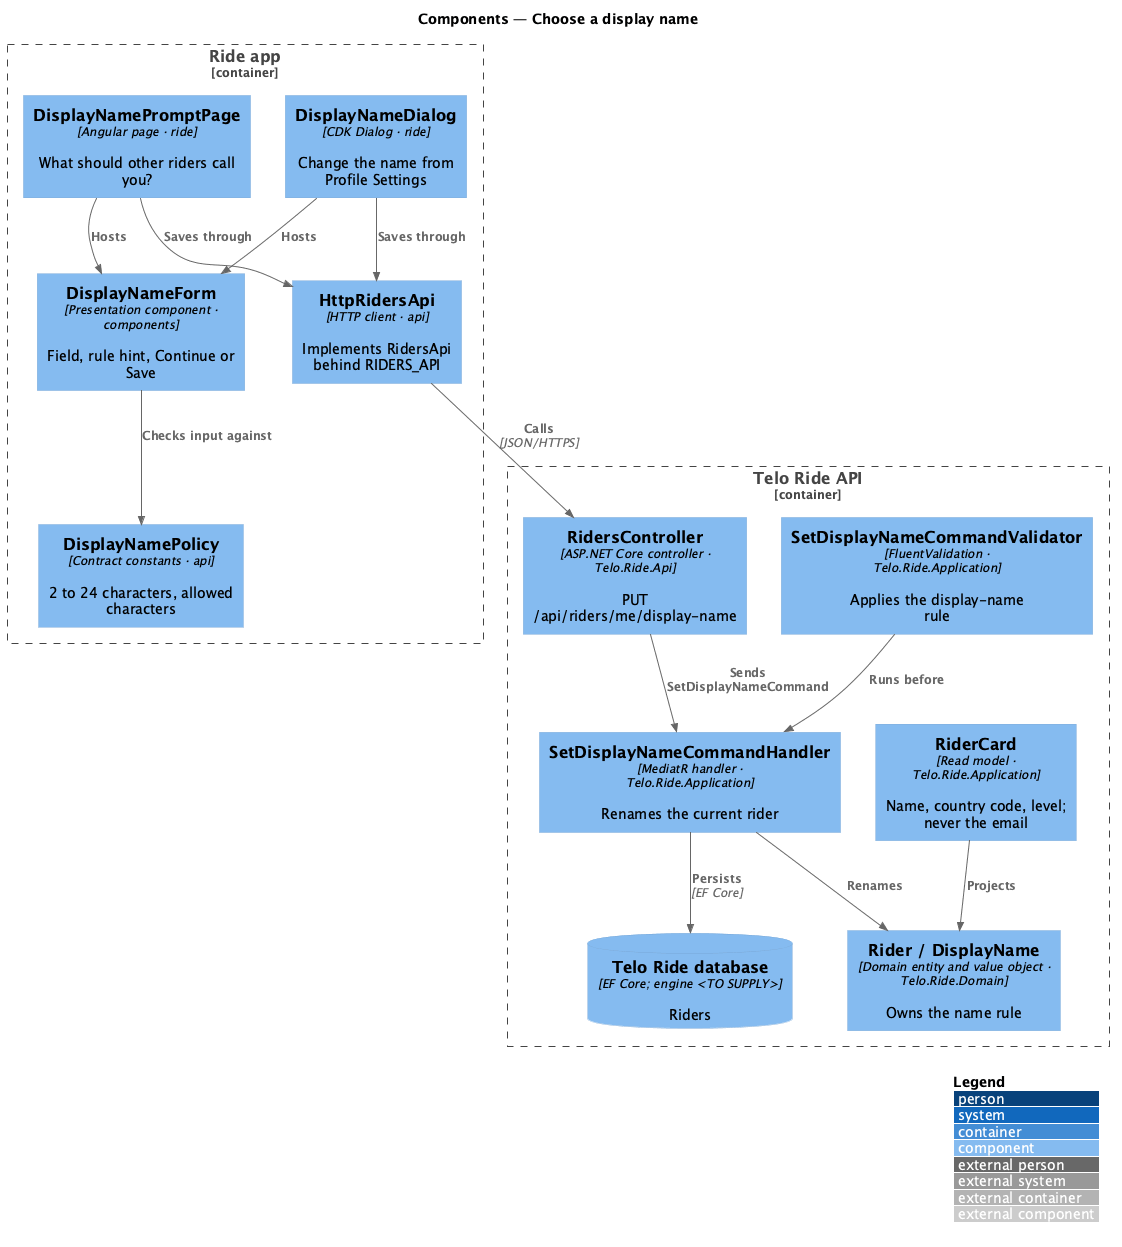

The diagram above was rendered by PlantUML. Its source (embedded in the PNG):
@startuml
!include <C4/C4_Component>
LAYOUT_WITH_LEGEND()
title Components — Choose a display name
Container_Boundary(app, "Ride app") {
  Component(prompt, "DisplayNamePromptPage", "Angular page · ride", "What should other riders call you?")
  Component(dialog, "DisplayNameDialog", "CDK Dialog · ride", "Change the name from Profile Settings")
  Component(form, "DisplayNameForm", "Presentation component · components", "Field, rule hint, Continue or Save")
  Component(rule, "DisplayNamePolicy", "Contract constants · api", "2 to 24 characters, allowed characters")
  Component(client, "HttpRidersApi", "HTTP client · api", "Implements RidersApi behind RIDERS_API")
}
Container_Boundary(api, "Telo Ride API") {
  Component(ctrl, "RidersController", "ASP.NET Core controller · Telo.Ride.Api", "PUT /api/riders/me/display-name")
  Component(validator, "SetDisplayNameCommandValidator", "FluentValidation · Telo.Ride.Application", "Applies the display-name rule")
  Component(handler, "SetDisplayNameCommandHandler", "MediatR handler · Telo.Ride.Application", "Renames the current rider")
  Component(rider, "Rider / DisplayName", "Domain entity and value object · Telo.Ride.Domain", "Owns the name rule")
  Component(card, "RiderCard", "Read model · Telo.Ride.Application", "Name, country code, level; never the email")
  ComponentDb(db, "Telo Ride database", "EF Core; engine <TO SUPPLY>", "Riders")
}
Rel(prompt, form, "Hosts")
Rel(dialog, form, "Hosts")
Rel(form, rule, "Checks input against")
Rel(prompt, client, "Saves through")
Rel(dialog, client, "Saves through")
Rel(client, ctrl, "Calls", "JSON/HTTPS")
Rel(ctrl, handler, "Sends SetDisplayNameCommand")
Rel(validator, handler, "Runs before")
Rel(handler, rider, "Renames")
Rel(handler, db, "Persists", "EF Core")
Rel(card, rider, "Projects")
@enduml